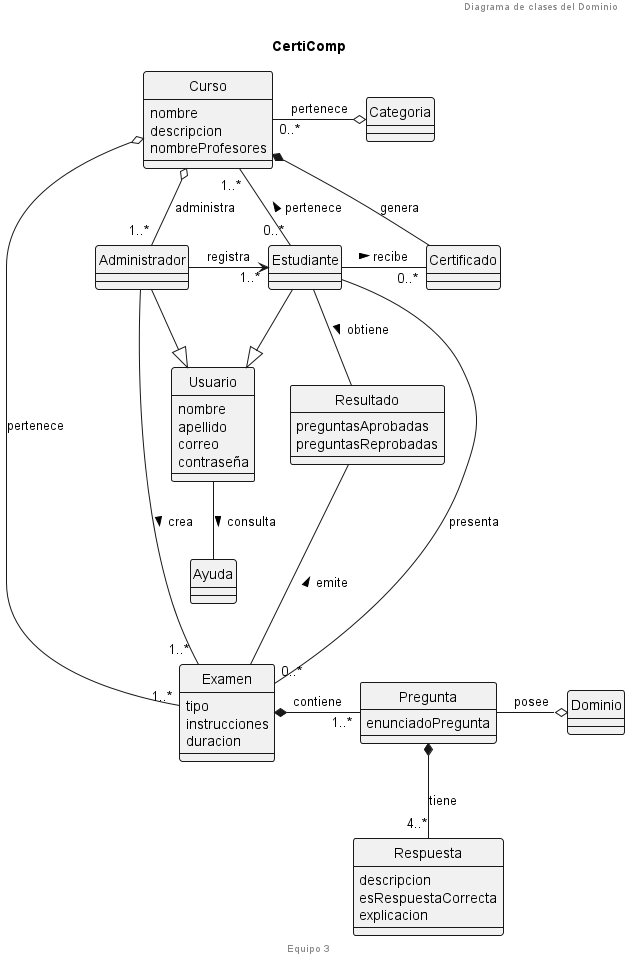

The diagram above was rendered by PlantUML. Its source (embedded in the PNG):
@startuml "Diagrama de Clases"

title CertiComp
header "Diagrama de clases del Dominio\n"
Footer Equipo 3 
skinparam width 320
skinparam ClassBorderThickness 1
skinparam style strictuml

class Usuario{
  nombre
  apellido
  correo
  contraseña 
}
class Administrador

class Estudiante{
}

class Ayuda

class Curso{
  nombre
  descripcion
  nombreProfesores
}
class Categoria

class Examen{
  tipo
  instrucciones
  duracion
}
class Resultado{
  preguntasAprobadas
  preguntasReprobadas
}

class Pregunta{
  enunciadoPregunta
}

class Dominio

class Respuesta{
  descripcion
  esRespuestaCorrecta
  explicacion
}
class Certificado{
}

Usuario <|-up- Administrador
Usuario <|-up- Estudiante
Usuario -down- Ayuda: > consulta

Administrador -- "1..* "Examen: > crea
Administrador -right-> "     1..*"Estudiante: registra
Administrador "    1..*"-up-o Curso: administra

Estudiante "0..*"-right-"    1..*"Curso: > pertenece
Estudiante -right- "0..*"Examen: presenta
Estudiante -right- "0..*"Certificado: > recibe
Estudiante -- Resultado: > obtiene

Examen *-right- "1..*"Pregunta: contiene
Examen -up-- Resultado: > emite

Pregunta *-down- "4..*" Respuesta: tiene
Pregunta -right-o Dominio: posee

Curso "0..*" -right-o Categoria: pertenece
Curso o----- "1..*"Examen: pertenece
Curso *- Certificado: genera


@enduml